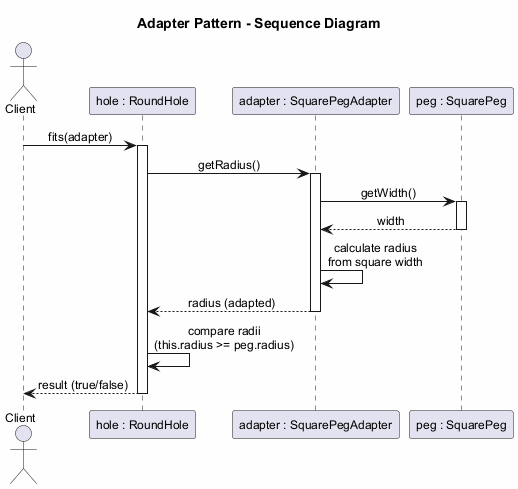

The diagram above was rendered by PlantUML. Its source (embedded in the PNG):
@startuml
skinparam backgroundColor #FEFEFE
skinparam shadowing false
skinparam defaultFontName Arial
skinparam defaultFontSize 12
skinparam sequenceMessageAlign center

title Adapter Pattern - Sequence Diagram

actor Client
participant "hole : RoundHole" as RoundHole
participant "adapter : SquarePegAdapter" as Adapter
participant "peg : SquarePeg" as SquarePeg

Client -> RoundHole : fits(adapter)
activate RoundHole

RoundHole -> Adapter : getRadius()
activate Adapter

Adapter -> SquarePeg : getWidth()
activate SquarePeg
return width

Adapter -> Adapter : calculate radius\nfrom square width
return radius (adapted)

RoundHole -> RoundHole : compare radii\n(this.radius >= peg.radius)
return result (true/false)

@enduml